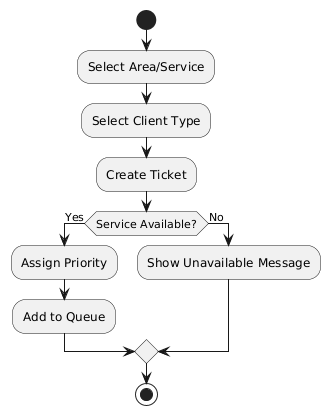

The diagram above was rendered by PlantUML. Its source (embedded in the PNG):
@startuml
start
:Select Area/Service;
:Select Client Type;
:Create Ticket;
if (Service Available?) then (Yes)
    :Assign Priority;
    :Add to Queue;
else (No)
    :Show Unavailable Message;
endif
stop
@enduml